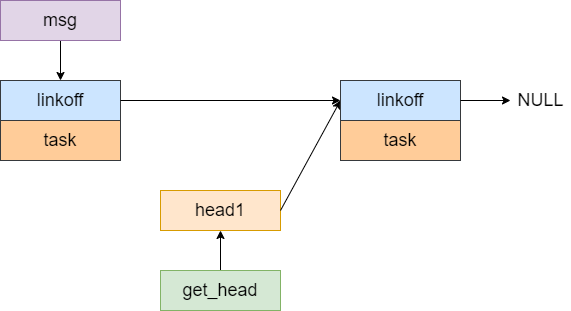

The diagram above was exported from draw.io. Its source (the exported page's mxGraphModel, read from the mxfile embedded in the PNG):
<mxGraphModel dx="1929" dy="857" grid="1" gridSize="10" guides="1" tooltips="1" connect="1" arrows="1" fold="1" page="1" pageScale="1" pageWidth="827" pageHeight="1169" math="0" shadow="0">
  <root>
    <mxCell id="0" />
    <mxCell id="1" parent="0" />
    <mxCell id="xQgyTvLV0sgs8iJkzwht-1" value="&lt;font style=&quot;font-size: 18px&quot;&gt;linkoff&lt;/font&gt;" style="rounded=0;whiteSpace=wrap;html=1;fillColor=#cce5ff;strokeColor=#36393d;" vertex="1" parent="1">
      <mxGeometry x="-20" y="1040" width="120" height="40" as="geometry" />
    </mxCell>
    <mxCell id="xQgyTvLV0sgs8iJkzwht-2" value="&lt;font style=&quot;font-size: 18px&quot;&gt;task&lt;/font&gt;" style="rounded=0;whiteSpace=wrap;html=1;fillColor=#ffcc99;strokeColor=#36393d;" vertex="1" parent="1">
      <mxGeometry x="-20" y="1080" width="120" height="40" as="geometry" />
    </mxCell>
    <mxCell id="xQgyTvLV0sgs8iJkzwht-3" value="" style="endArrow=classic;html=1;rounded=0;fontSize=18;exitX=1;exitY=0.5;exitDx=0;exitDy=0;entryX=0;entryY=0.5;entryDx=0;entryDy=0;" edge="1" parent="1" source="xQgyTvLV0sgs8iJkzwht-1" target="xQgyTvLV0sgs8iJkzwht-8">
      <mxGeometry width="50" height="50" relative="1" as="geometry">
        <mxPoint x="330" y="1090" as="sourcePoint" />
        <mxPoint x="290" y="1060" as="targetPoint" />
      </mxGeometry>
    </mxCell>
    <mxCell id="xQgyTvLV0sgs8iJkzwht-4" value="&lt;font style=&quot;font-size: 18px&quot;&gt;head1&lt;/font&gt;" style="rounded=0;whiteSpace=wrap;html=1;fillColor=#ffe6cc;strokeColor=#d79b00;" vertex="1" parent="1">
      <mxGeometry x="140" y="1150" width="120" height="40" as="geometry" />
    </mxCell>
    <mxCell id="xQgyTvLV0sgs8iJkzwht-5" value="" style="endArrow=classic;html=1;rounded=0;fontSize=18;exitX=1;exitY=0.5;exitDx=0;exitDy=0;entryX=0;entryY=0.5;entryDx=0;entryDy=0;" edge="1" parent="1" target="xQgyTvLV0sgs8iJkzwht-8" source="xQgyTvLV0sgs8iJkzwht-4">
      <mxGeometry width="50" height="50" relative="1" as="geometry">
        <mxPoint x="250" y="1094.5" as="sourcePoint" />
        <mxPoint x="330" y="1095" as="targetPoint" />
      </mxGeometry>
    </mxCell>
    <mxCell id="xQgyTvLV0sgs8iJkzwht-6" style="edgeStyle=orthogonalEdgeStyle;rounded=0;orthogonalLoop=1;jettySize=auto;html=1;exitX=0.5;exitY=0;exitDx=0;exitDy=0;fontSize=18;" edge="1" parent="1" source="xQgyTvLV0sgs8iJkzwht-7" target="xQgyTvLV0sgs8iJkzwht-4">
      <mxGeometry relative="1" as="geometry" />
    </mxCell>
    <mxCell id="xQgyTvLV0sgs8iJkzwht-7" value="&lt;font style=&quot;font-size: 18px&quot;&gt;get_head&lt;/font&gt;" style="rounded=0;whiteSpace=wrap;html=1;fillColor=#d5e8d4;strokeColor=#82b366;" vertex="1" parent="1">
      <mxGeometry x="140" y="1230" width="120" height="40" as="geometry" />
    </mxCell>
    <mxCell id="xQgyTvLV0sgs8iJkzwht-8" value="&lt;font style=&quot;font-size: 18px&quot;&gt;linkoff&lt;/font&gt;" style="rounded=0;whiteSpace=wrap;html=1;fillColor=#cce5ff;strokeColor=#36393d;" vertex="1" parent="1">
      <mxGeometry x="320" y="1040" width="120" height="40" as="geometry" />
    </mxCell>
    <mxCell id="xQgyTvLV0sgs8iJkzwht-9" value="&lt;font style=&quot;font-size: 18px&quot;&gt;task&lt;/font&gt;" style="rounded=0;whiteSpace=wrap;html=1;fillColor=#ffcc99;strokeColor=#36393d;" vertex="1" parent="1">
      <mxGeometry x="320" y="1080" width="120" height="40" as="geometry" />
    </mxCell>
    <mxCell id="xQgyTvLV0sgs8iJkzwht-10" value="" style="endArrow=classic;html=1;rounded=0;fontSize=18;exitX=1;exitY=0.5;exitDx=0;exitDy=0;" edge="1" parent="1" source="xQgyTvLV0sgs8iJkzwht-8">
      <mxGeometry width="50" height="50" relative="1" as="geometry">
        <mxPoint x="530" y="1090" as="sourcePoint" />
        <mxPoint x="490" y="1060" as="targetPoint" />
      </mxGeometry>
    </mxCell>
    <mxCell id="xQgyTvLV0sgs8iJkzwht-11" value="NULL" style="text;html=1;resizable=0;autosize=1;align=center;verticalAlign=middle;points=[];fillColor=none;strokeColor=none;rounded=0;fontSize=18;" vertex="1" parent="1">
      <mxGeometry x="490" y="1045" width="60" height="30" as="geometry" />
    </mxCell>
    <mxCell id="xQgyTvLV0sgs8iJkzwht-12" style="edgeStyle=orthogonalEdgeStyle;rounded=0;orthogonalLoop=1;jettySize=auto;html=1;exitX=0.5;exitY=1;exitDx=0;exitDy=0;entryX=0.5;entryY=0;entryDx=0;entryDy=0;fontSize=18;" edge="1" parent="1" source="xQgyTvLV0sgs8iJkzwht-13" target="xQgyTvLV0sgs8iJkzwht-1">
      <mxGeometry relative="1" as="geometry" />
    </mxCell>
    <mxCell id="xQgyTvLV0sgs8iJkzwht-13" value="&lt;font style=&quot;font-size: 18px&quot;&gt;msg&lt;/font&gt;" style="rounded=0;whiteSpace=wrap;html=1;fillColor=#e1d5e7;strokeColor=#9673a6;" vertex="1" parent="1">
      <mxGeometry x="-20" y="960" width="120" height="40" as="geometry" />
    </mxCell>
  </root>
</mxGraphModel>